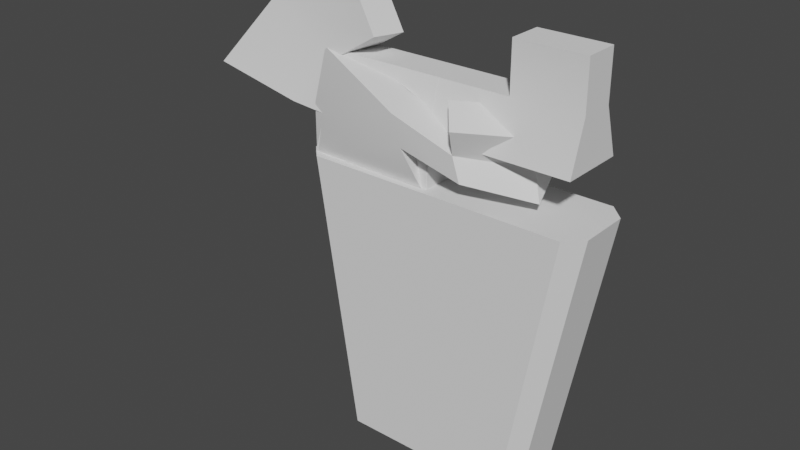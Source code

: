 # Source: gizmo1.blend  (saved by Blender 3.3.6; exported with 4.5.12 LTS)
import bpy
from mathutils import Matrix  # noqa: F401  (used for matrix-valued properties, if any)

bpy.ops.wm.read_factory_settings(use_empty=True)
scene = bpy.context.scene
scene.name = 'Scene'

# ---- collections
col_collection = bpy.data.collections.new('Collection'); scene.collection.children.link(col_collection)

# ---- node groups
ng_auto_smooth = bpy.data.node_groups.new('Auto Smooth', 'GeometryNodeTree')
_s = ng_auto_smooth.interface.new_socket(name='Geometry', in_out='OUTPUT', socket_type='NodeSocketGeometry')
_s = ng_auto_smooth.interface.new_socket(name='Geometry', in_out='INPUT', socket_type='NodeSocketGeometry')
_s = ng_auto_smooth.interface.new_socket(name='Angle', in_out='INPUT', socket_type='NodeSocketFloat')
_s.subtype = 'ANGLE'
_s.min_value = 0.0
_s.max_value = 3.142
ng_auto_smooth.is_modifier = True
_N = ng_auto_smooth.nodes; _L = ng_auto_smooth.links
n0 = _N.new('NodeGroupOutput'); n0.name = 'Group Output'; n0.location = (480, -100)
n1 = _N.new('NodeGroupInput'); n1.name = 'Group Input'; n1.location = (-420, -300)
n2 = _N.new('NodeGroupInput'); n2.name = 'Group Input.001'; n2.location = (-60, -100)
n3 = _N.new('GeometryNodeSetShadeSmooth'); n3.name = 'Set Shade Smooth'; n3.location = (120, -100)
n3.domain = 'EDGE'
n4 = _N.new('GeometryNodeSetShadeSmooth'); n4.name = 'Set Shade Smooth.001'; n4.location = (300, -100)
n5 = _N.new('GeometryNodeInputMeshEdgeAngle'); n5.name = 'Edge Angle'; n5.location = (-420, -220)
n6 = _N.new('GeometryNodeInputEdgeSmooth'); n6.name = 'Is Edge Smooth'; n6.location = (-60, -160)
n7 = _N.new('GeometryNodeInputShadeSmooth'); n7.name = 'Is Face Smooth'; n7.location = (-240, -340)
n8 = _N.new('FunctionNodeBooleanMath'); n8.name = 'Boolean Math'; n8.location = (-60, -220)
n9 = _N.new('FunctionNodeCompare'); n9.name = 'Compare'; n9.location = (-240, -180)
n9.operation = 'LESS_EQUAL'
_L.new(n5.outputs[0], n9.inputs[0])
_L.new(n4.outputs[0], n0.inputs[0])
_L.new(n1.outputs[1], n9.inputs[1])
_L.new(n9.outputs[0], n8.inputs[0])
_L.new(n7.outputs[0], n8.inputs[1])
_L.new(n2.outputs[0], n3.inputs[0])
_L.new(n6.outputs[0], n3.inputs[1])
_L.new(n3.outputs[0], n4.inputs[0])
_L.new(n8.outputs[0], n3.inputs[2])
n0.is_active_output = True

# ---- world
world_world = bpy.data.worlds.new('World'); scene.world = world_world
world_world.use_nodes = True; world_world.node_tree.nodes.clear()
_N = world_world.node_tree.nodes; _L = world_world.node_tree.links
n0 = _N.new('ShaderNodeOutputWorld'); n0.name = 'World Output'; n0.location = (300, 300)
n1 = _N.new('ShaderNodeBackground'); n1.name = 'Background'; n1.location = (10, 300)
n1.inputs[0].default_value = (0.05088, 0.05088, 0.05088, 1.0)
_L.new(n1.outputs[0], n0.inputs[0])
n0.is_active_output = True
world_world.color = (0.05088, 0.05088, 0.05088)
world_world.use_sun_shadow = False
world_world.sun_shadow_jitter_overblur = 0.0

# ---- meshes
me_cube_001 = bpy.data.meshes.new('Cube.001')
me_cube_001.from_pydata([(-0.9427, -0.2212, 1.0), (-0.9427, 0.2212, 1.0), (-0.05725, 0.2212, 1.0), (-0.05725, -0.2212, 1.0), (0.0, -0.2785, 1.0), (0.0, 0.2785, 1.0), (-0.5938, -0.2785, -0.893), (-0.6711, -0.1714, -1.0), (-0.5938, 0.2785, -0.893), (-0.6711, 0.1714, -1.0), (0.5606, -0.2785, -0.893), (0.6346, -0.1714, -1.0), (0.893, -0.2785, 1.0), (1.0, -0.1714, 1.0), (0.5606, 0.2785, -0.893), (0.6346, 0.1714, -1.0), (1.0, 0.1714, 1.0), (0.893, 0.2785, 1.0), (0.0, 0.2785, -0.893), (0.0, 0.1714, -1.0), (0.0, -0.2785, -0.893), (0.0, -0.1714, -1.0), (-1.0, -0.1714, 1.0), (-0.893, -0.2785, 1.0), (-0.9428, -0.2213, 1.0), (-0.893, 0.2785, 1.0), (-1.0, 0.1714, 1.0), (-0.9428, 0.2213, 1.0)], [], [(20, 4, 23, 6), (0, 1, 27, 26, 22, 24), (10, 12, 4, 20), (8, 25, 5, 18), (15, 16, 13, 11), (18, 5, 17, 14), (7, 22, 26, 9), (16, 17, 5, 4, 12, 13), (19, 15, 11, 21), (3, 0, 24, 23, 4), (1, 2, 5, 25, 27), (2, 3, 4, 5), (22, 23, 24), (25, 26, 27), (6, 23, 22, 7), (25, 8, 9, 26), (19, 9, 8, 18), (16, 15, 14, 17), (12, 10, 11, 13), (21, 11, 10, 20), (15, 19, 18, 14), (7, 21, 20, 6), (9, 19, 21, 7)])
me_cube_001.polygons.foreach_set('use_smooth', [True] * 23)
_uv = me_cube_001.uv_layers.new(name='UVMap')
_uv.uv.foreach_set('vector', [0.5762, 0.02014, 0.5762, 0.9666, 0.1298, 0.9666, 0.2794, 0.02014, 0.1049, 0.3894, 0.1049, 0.6106, 0.1048, 0.6106, 0.07624, 0.5857, 0.07624, 0.4143, 0.1048, 0.3894, 0.8565, 0.02014, 1.023, 0.9666, 0.5762, 0.9666, 0.5762, 0.02014, 0.2794, 0.02014, 0.1298, 0.9666, 0.5762, 0.9666, 0.5762, 0.02014, 0.5857, -0.03337, 0.5857, 0.9666, 0.4143, 0.9666, 0.4143, -0.03337, 0.5762, 0.02014, 0.5762, 0.9666, 1.023, 0.9666, 0.8565, 0.02014, 0.4143, -0.03337, 0.4143, 0.9666, 0.5857, 0.9666, 0.5857, -0.03337, 1.076, 0.5857, 1.023, 0.6392, 0.5762, 0.6392, 0.5762, 0.3608, 1.023, 0.3608, 1.076, 0.4143, 0.5762, 0.5857, 0.8936, 0.5857, 0.8936, 0.4143, 0.5762, 0.4143, 0.5476, 0.3894, 0.1049, 0.3894, 0.1048, 0.3894, 0.1298, 0.3608, 0.5762, 0.3608, 0.1049, 0.6106, 0.5476, 0.6106, 0.5762, 0.6392, 0.1298, 0.6392, 0.1048, 0.6106, 0.5476, 0.6106, 0.5476, 0.3894, 0.5762, 0.3608, 0.5762, 0.6392, 0.07624, 0.4143, 0.1298, 0.3608, 0.1048, 0.3894, 0.1298, 0.6392, 0.07624, 0.5857, 0.1048, 0.6106, 0.3608, 0.02014, 0.3608, 0.9666, 0.4143, 0.9666, 0.4143, -0.03337, 0.6392, 0.9666, 0.6392, 0.02014, 0.5857, -0.03337, 0.5857, 0.9666, 0.5762, -0.03337, 0.2407, -0.03337, 0.2794, 0.02014, 0.5762, 0.02014, 0.5857, 0.9666, 0.5857, -0.03337, 0.6392, 0.02014, 0.6392, 0.9666, 0.3608, 0.9666, 0.3608, 0.02014, 0.4143, -0.03337, 0.4143, 0.9666, 0.5762, -0.03337, 0.8936, -0.03337, 0.8565, 0.02014, 0.5762, 0.02014, 0.8936, -0.03337, 0.5762, -0.03337, 0.5762, 0.02014, 0.8565, 0.02014, 0.2407, -0.03337, 0.5762, -0.03337, 0.5762, 0.02014, 0.2794, 0.02014, 0.2407, 0.5857, 0.5762, 0.5857, 0.5762, 0.4143, 0.2407, 0.4143])
me_cube_001.update()
me_cube_002 = bpy.data.meshes.new('Cube.002')
me_cube_002.from_pydata([(-0.9427, -0.2212, 1.0), (-0.9427, 0.2212, 1.0), (-0.05725, 0.2212, 1.0), (-0.05725, -0.2212, 1.0), (-0.9427, -0.1164, 1.659), (-0.9427, 0.1164, 1.659), (-0.05725, -0.1164, 1.659), (-0.05725, 0.1164, 1.659), (-0.9427, 0.2212, 1.329), (-0.05725, 0.2212, 1.329), (-0.9427, -0.2212, 1.329), (-0.05725, -0.2212, 1.329), (0.8918, 0.1164, 1.659), (0.8918, -0.1164, 1.659), (0.8918, 0.2212, 1.329), (0.8918, -0.2212, 1.329), (0.4173, 0.2212, 1.329), (0.4173, -0.2212, 1.329), (0.4173, -0.1164, 1.659), (0.4173, 0.1164, 1.659), (0.8918, 0.1164, 1.991), (0.8918, -0.1164, 1.991), (0.4173, 0.1164, 1.991), (0.4173, -0.1164, 1.991)], [], [(9, 8, 5, 7), (7, 5, 4, 6), (8, 10, 4, 5), (17, 16, 14, 15), (10, 11, 6, 4), (0, 3, 11, 10), (3, 2, 9, 11), (1, 0, 10, 8), (2, 1, 8, 9), (15, 14, 12, 13), (18, 17, 15, 13), (16, 19, 12, 14), (18, 13, 21, 23), (7, 6, 18, 19), (9, 7, 19, 16), (6, 11, 17, 18), (11, 9, 16, 17), (22, 23, 21, 20), (13, 12, 20, 21), (12, 19, 22, 20), (19, 18, 23, 22)])
me_cube_002.polygons.foreach_set('use_smooth', [True] * 21)
_uv = me_cube_002.uv_layers.new(name='UVMap')
_uv.uv.foreach_set('vector', [0.4064, 0.3972, -0.07632, 0.3972, -0.07632, 0.5768, 0.4064, 0.5768, 0.4064, 0.5635, -0.07632, 0.5635, -0.07632, 0.4365, 0.4064, 0.4365, 0.6206, 0.3972, 0.3794, 0.3972, 0.4365, 0.5768, 0.5635, 0.5768, 0.665, 0.3794, 0.665, 0.6206, 0.9237, 0.6206, 0.9237, 0.3794, -0.07632, 0.3972, 0.4064, 0.3972, 0.4064, 0.5768, -0.07632, 0.5768, -0.07632, 0.2176, 0.4064, 0.2176, 0.4064, 0.3972, -0.07632, 0.3972, 0.3794, 0.2176, 0.6206, 0.2176, 0.6206, 0.3972, 0.3794, 0.3972, 0.6206, 0.2176, 0.3794, 0.2176, 0.3794, 0.3972, 0.6206, 0.3972, 0.4064, 0.2176, -0.07632, 0.2176, -0.07632, 0.3972, 0.4064, 0.3972, 0.3794, 0.3972, 0.6206, 0.3972, 0.5635, 0.5768, 0.4365, 0.5768, 0.665, 0.5768, 0.665, 0.3972, 0.9237, 0.3972, 0.9237, 0.5768, 0.665, 0.3972, 0.665, 0.5768, 0.9237, 0.5768, 0.9237, 0.3972, 0.665, 0.5768, 0.9237, 0.5768, 0.9237, 0.7578, 0.665, 0.7578, 0.4064, 0.5635, 0.4064, 0.4365, 0.665, 0.4365, 0.665, 0.5635, 0.4064, 0.3972, 0.4064, 0.5768, 0.665, 0.5768, 0.665, 0.3972, 0.4064, 0.5768, 0.4064, 0.3972, 0.665, 0.3972, 0.665, 0.5768, 0.4064, 0.3794, 0.4064, 0.6206, 0.665, 0.6206, 0.665, 0.3794, 0.665, 0.5635, 0.665, 0.4365, 0.9237, 0.4365, 0.9237, 0.5635, 0.4365, 0.5768, 0.5635, 0.5768, 0.5635, 0.7578, 0.4365, 0.7578, 0.9237, 0.5768, 0.665, 0.5768, 0.665, 0.7578, 0.9237, 0.7578, 0.5635, 0.5768, 0.4365, 0.5768, 0.4365, 0.7578, 0.5635, 0.7578])
me_cube_002.update()
me_cube_003 = bpy.data.meshes.new('Cube.003')
me_cube_003.from_pydata([(-0.9427, -0.2212, 1.0), (-0.9427, 0.2212, 1.0), (-0.07827, 0.2142, 1.01), (-0.1002, -0.2303, 1.002), (-0.9427, -0.1164, 1.659), (-0.9427, 0.1164, 1.659), (-0.1752, -0.4036, 1.5), (-0.2301, -0.1916, 1.562), (-0.9427, 0.2212, 1.329), (-0.1935, 0.08706, 1.357), (-0.9427, -0.2212, 1.329), (-0.1593, -0.3477, 1.277), (0.4501, 0.1486, 1.341), (0.5593, -0.03754, 1.248), (0.5264, 0.2841, 1.209), (0.653, -0.1225, 1.087), (0.1337, 0.1302, 1.288), (0.2262, -0.2948, 1.143), (0.1797, -0.3018, 1.306), (0.07113, -0.1155, 1.4), (0.4587, 0.06179, 1.559), (0.5896, -0.09823, 1.452), (0.1094, -0.2559, 1.607), (0.2404, -0.4159, 1.5)], [], [(9, 8, 5, 7), (7, 5, 4, 6), (8, 10, 4, 5), (17, 16, 14, 15), (10, 11, 6, 4), (0, 3, 11, 10), (3, 2, 9, 11), (1, 0, 10, 8), (2, 1, 8, 9), (15, 14, 12, 13), (18, 17, 15, 13), (16, 19, 12, 14), (18, 13, 21, 23), (7, 6, 18, 19), (9, 7, 19, 16), (6, 11, 17, 18), (11, 9, 16, 17), (22, 23, 21, 20), (13, 12, 20, 21), (12, 19, 22, 20), (19, 18, 23, 22)])
me_cube_003.polygons.foreach_set('use_smooth', [True] * 21)
_uv = me_cube_003.uv_layers.new(name='UVMap')
_uv.uv.foreach_set('vector', [0.4253, 0.5082, -0.04416, 0.491, -0.04416, 0.6974, 0.4024, 0.6365, 0.4024, 0.4371, -0.04416, 0.6301, -0.04416, 0.4842, 0.4368, 0.3042, 0.6957, 0.491, 0.4185, 0.491, 0.4842, 0.6974, 0.6301, 0.6974, 0.6883, 0.3724, 0.6304, 0.6387, 0.8765, 0.7351, 0.9558, 0.4803, -0.04416, 0.491, 0.4468, 0.458, 0.4368, 0.598, -0.04416, 0.6974, -0.04416, 0.2846, 0.4838, 0.2855, 0.4468, 0.458, -0.04416, 0.491, 0.4128, 0.2855, 0.6914, 0.291, 0.6117, 0.5082, 0.3392, 0.458, 0.6957, 0.2846, 0.4185, 0.2846, 0.4185, 0.491, 0.6957, 0.491, 0.4976, 0.291, -0.04416, 0.2846, -0.04416, 0.491, 0.4253, 0.5082, 0.4803, 0.3392, 0.7351, 0.4156, 0.6502, 0.4984, 0.5336, 0.4398, 0.6592, 0.4764, 0.6883, 0.3742, 0.9558, 0.3392, 0.8971, 0.4398, 0.6304, 0.6387, 0.5912, 0.4848, 0.8287, 0.6502, 0.8765, 0.7351, 0.6592, 0.4764, 0.8971, 0.4398, 0.9161, 0.5677, 0.6972, 0.5976, 0.4024, 0.4371, 0.4368, 0.3042, 0.6592, 0.368, 0.5912, 0.4848, 0.4253, 0.6117, 0.4024, 0.4371, 0.5912, 0.4848, 0.6304, 0.6387, 0.4368, 0.598, 0.4468, 0.458, 0.6883, 0.3742, 0.6592, 0.4764, 0.4468, 0.3392, 0.4253, 0.6117, 0.6304, 0.6387, 0.6883, 0.3724, 0.6152, 0.3968, 0.6972, 0.2965, 0.9161, 0.4956, 0.8341, 0.5958, 0.5336, 0.4398, 0.6502, 0.4984, 0.5958, 0.6348, 0.4956, 0.5677, 0.8287, 0.4984, 0.5912, 0.5354, 0.6152, 0.6648, 0.8341, 0.6348, 0.4848, 0.5354, 0.368, 0.4764, 0.2965, 0.5976, 0.3968, 0.6648])
me_cube_003.update()
me_cube_004 = bpy.data.meshes.new('Cube.004')
me_cube_004.from_pydata([(-0.06477, 0.2189, 0.9994), (-0.06477, -0.2235, 1.0), (-0.9503, -0.2235, 1.0), (-0.9489, 0.2189, 0.9994), (-0.06477, 0.1155, 1.659), (-0.06477, -0.1173, 1.659), (-0.6608, 0.07421, 1.427), (-0.7108, -0.1581, 1.43), (-0.06477, -0.2228, 1.33), (-0.8594, -0.2326, 1.275), (-0.06477, 0.2196, 1.329), (-0.8258, 0.2098, 1.274), (-1.392, -0.07523, 1.895), (-1.364, 0.1559, 1.885), (-1.782, -0.2091, 1.407), (-1.787, 0.2329, 1.403), (-1.125, -0.2293, 1.293), (-1.104, 0.2127, 1.29), (-0.8501, 0.1014, 1.579), (-0.8783, -0.1297, 1.589), (-0.7929, -0.08098, 2.191), (-0.7598, 0.1488, 2.173), (-0.5208, -0.1493, 1.808), (-0.4876, 0.08052, 1.791)], [], [(9, 8, 5, 7), (7, 5, 4, 6), (8, 10, 4, 5), (17, 16, 14, 15), (10, 11, 6, 4), (0, 3, 11, 10), (3, 2, 9, 11), (1, 0, 10, 8), (2, 1, 8, 9), (15, 14, 12, 13), (18, 17, 15, 13), (16, 19, 12, 14), (18, 13, 21, 23), (7, 6, 18, 19), (9, 7, 19, 16), (6, 11, 17, 18), (11, 9, 16, 17), (22, 23, 21, 20), (13, 12, 20, 21), (12, 19, 22, 20), (19, 18, 23, 22)])
me_cube_004.polygons.foreach_set('use_smooth', [True] * 21)
_uv = me_cube_004.uv_layers.new(name='UVMap')
_uv.uv.foreach_set('vector', [0.4562, 0.3668, 0.9175, 0.3986, 0.9175, 0.5897, 0.5425, 0.457, 0.5425, 0.4103, 0.9175, 0.434, 0.9175, 0.5691, 0.5715, 0.5452, 0.3727, 0.3986, 0.6296, 0.398, 0.5691, 0.5894, 0.434, 0.5897, 0.3141, 0.6256, 0.3019, 0.369, -0.07931, 0.3807, -0.0825, 0.6373, 0.9175, 0.398, 0.4757, 0.3661, 0.5715, 0.4552, 0.9175, 0.5894, 0.9175, 0.2068, 0.4042, 0.2068, 0.4757, 0.3661, 0.9175, 0.398, 0.6292, 0.2068, 0.3723, 0.2073, 0.3671, 0.3668, 0.6239, 0.3661, 0.3723, 0.2073, 0.6292, 0.2068, 0.6296, 0.398, 0.3727, 0.3986, 0.4034, 0.2073, 0.9175, 0.2073, 0.9175, 0.3986, 0.4562, 0.3668, 0.6373, 0.4413, 0.3807, 0.4432, 0.4584, 0.7266, 0.5926, 0.7207, 0.4616, 0.5434, 0.3141, 0.3756, -0.0825, 0.4413, 0.1632, 0.7207, 0.3019, 0.3774, 0.4452, 0.5493, 0.147, 0.7266, -0.07931, 0.4432, 0.4616, 0.5434, 0.1632, 0.7207, 0.514, 0.8883, 0.672, 0.6662, 0.5425, 0.4103, 0.5715, 0.5452, 0.4616, 0.5609, 0.4452, 0.4268, 0.4562, 0.3668, 0.5425, 0.457, 0.4452, 0.5493, 0.3019, 0.3774, 0.5715, 0.4552, 0.4757, 0.3661, 0.3141, 0.3756, 0.4616, 0.5434, 0.4757, 0.6239, 0.4562, 0.3671, 0.3019, 0.369, 0.3141, 0.6256, 0.4154, 0.6763, 0.5488, 0.6662, 0.5885, 0.8883, 0.4551, 0.8985, 0.1632, 0.5926, 0.147, 0.4584, 0.4948, 0.4551, 0.514, 0.5885, 0.147, 0.7266, 0.4452, 0.5493, 0.6528, 0.6763, 0.4948, 0.8985, 0.4452, 0.4268, 0.4616, 0.5609, 0.672, 0.5488, 0.6528, 0.4154])
me_cube_004.update()

# ---- objects
ob_cube = bpy.data.objects.new('Cube', me_cube_001)
ob_cube_001 = bpy.data.objects.new('Cube.001', me_cube_002)
ob_cube_002 = bpy.data.objects.new('Cube.002', me_cube_003)
ob_cube_003 = bpy.data.objects.new('Cube.003', me_cube_004)

# ---- transforms, parenting, visibility, modifiers, constraints
ob_cube.location = (0.0, 0.0, 0.0)
_m = ob_cube.modifiers.new('Auto Smooth', 'NODES')
_m.node_group = ng_auto_smooth
_gi = [s.identifier for s in ng_auto_smooth.interface.items_tree if s.item_type == 'SOCKET' and s.in_out == 'INPUT']
_m[_gi[1]] = 0.5236  # Angle
ob_cube_001.location = (0.0, 0.0, 0.0)
_m = ob_cube_001.modifiers.new('Auto Smooth', 'NODES')
_m.node_group = ng_auto_smooth
_gi = [s.identifier for s in ng_auto_smooth.interface.items_tree if s.item_type == 'SOCKET' and s.in_out == 'INPUT']
_m[_gi[1]] = 0.5236  # Angle
ob_cube_002.location = (0.0, 0.0, 0.0)
_m = ob_cube_002.modifiers.new('Auto Smooth', 'NODES')
_m.node_group = ng_auto_smooth
_gi = [s.identifier for s in ng_auto_smooth.interface.items_tree if s.item_type == 'SOCKET' and s.in_out == 'INPUT']
_m[_gi[1]] = 0.5236  # Angle
ob_cube_003.location = (0.0, 0.0, 0.0)
_m = ob_cube_003.modifiers.new('Auto Smooth', 'NODES')
_m.node_group = ng_auto_smooth
_gi = [s.identifier for s in ng_auto_smooth.interface.items_tree if s.item_type == 'SOCKET' and s.in_out == 'INPUT']
_m[_gi[1]] = 0.5236  # Angle

# ---- collection membership
col_collection.objects.link(ob_cube)
col_collection.objects.link(ob_cube_001)
col_collection.objects.link(ob_cube_002)
col_collection.objects.link(ob_cube_003)

# ---- scene / render settings (as saved in the file)
scene.frame_start = 1; scene.frame_end = 250; scene.frame_set(1)
scene.render.engine = 'BLENDER_EEVEE_NEXT'
scene.cycles.sampling_pattern = 'TABULATED_SOBOL'
scene.cycles.use_light_tree = False
scene.view_settings.view_transform = 'Filmic'
bpy.context.view_layer.update()

# ---- added for rendering (the .blend has no active camera and no usable light): camera, sun
cam_auto = bpy.data.cameras.new('AutoCamera')
cam_auto.lens = 50.0
cam_auto.sensor_width = 36.0
cam_auto.clip_end = 1000.0
ob_auto_camera = bpy.data.objects.new('AutoCamera', cam_auto)
scene.collection.objects.link(ob_auto_camera)
ob_auto_camera.location = (3.57955, -4.83376, 3.77403)
ob_auto_camera.rotation_euler = (1.09748, -7.21219e-08, 0.694738)
scene.camera = ob_auto_camera
light_auto_sun = bpy.data.lights.new('AutoSun', 'SUN')
light_auto_sun.energy = 3.0
light_auto_sun.angle = 0.0523599
ob_auto_sun = bpy.data.objects.new('AutoSun', light_auto_sun)
scene.collection.objects.link(ob_auto_sun)
ob_auto_sun.rotation_euler = (0.872665, 0.174533, 0.523599)
bpy.context.view_layer.update()
